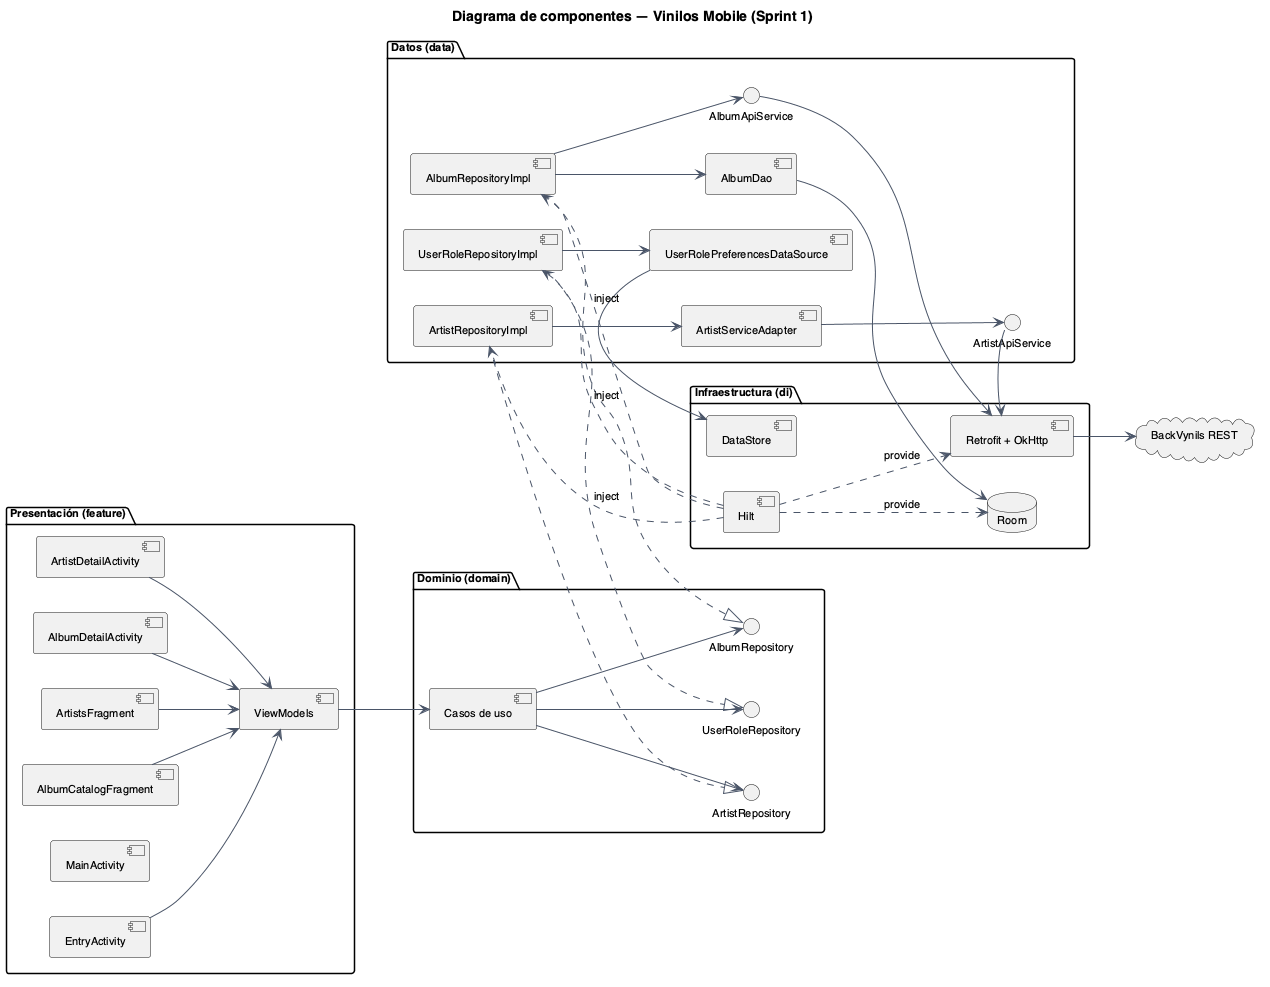

The diagram above was rendered by PlantUML. Its source (embedded in the PNG):
@startuml 02-componentes
title Diagrama de componentes — Vinilos Mobile (Sprint 1)
skinparam componentStyle uml2
skinparam shadowing false
skinparam arrowColor #4A5568
skinparam defaultFontName Helvetica
skinparam defaultFontSize 11
left to right direction

package "Presentación (feature)" {
  component "EntryActivity" as entry
  component "MainActivity" as main
  component "AlbumCatalogFragment" as fragAlbums
  component "ArtistsFragment" as fragArtists
  component "AlbumDetailActivity" as actAlbum
  component "ArtistDetailActivity" as actArtist
  component "ViewModels" as vms
}

package "Dominio (domain)" {
  component "Casos de uso" as usecases
  interface "AlbumRepository" as IAlbumRepo
  interface "ArtistRepository" as IArtistRepo
  interface "UserRoleRepository" as IUserRoleRepo
}

package "Datos (data)" {
  component "AlbumRepositoryImpl" as albumRepoImpl
  component "ArtistRepositoryImpl" as artistRepoImpl
  component "UserRoleRepositoryImpl" as userRoleRepoImpl
  component "ArtistServiceAdapter" as serviceAdapter
  interface "AlbumApiService" as IAlbumApi
  interface "ArtistApiService" as IArtistApi
  component "AlbumDao" as albumDao
  component "UserRolePreferencesDataSource" as prefs
}

package "Infraestructura (di)" {
  component "Retrofit + OkHttp" as http
  database "Room" as room
  component "DataStore" as dataStore
  component "Hilt" as hilt
}

cloud "BackVynils REST" as backend

entry --> vms
fragAlbums --> vms
fragArtists --> vms
actAlbum --> vms
actArtist --> vms

vms --> usecases
usecases --> IAlbumRepo
usecases --> IArtistRepo
usecases --> IUserRoleRepo

albumRepoImpl ..|> IAlbumRepo
artistRepoImpl ..|> IArtistRepo
userRoleRepoImpl ..|> IUserRoleRepo

albumRepoImpl --> IAlbumApi
artistRepoImpl --> serviceAdapter
serviceAdapter --> IArtistApi
albumRepoImpl --> albumDao
userRoleRepoImpl --> prefs

IAlbumApi --> http
IArtistApi --> http
albumDao --> room
prefs --> dataStore
http --> backend

hilt ..> albumRepoImpl : «inject»
hilt ..> artistRepoImpl : «inject»
hilt ..> userRoleRepoImpl : «inject»
hilt ..> http : «provide»
hilt ..> room : «provide»

@enduml